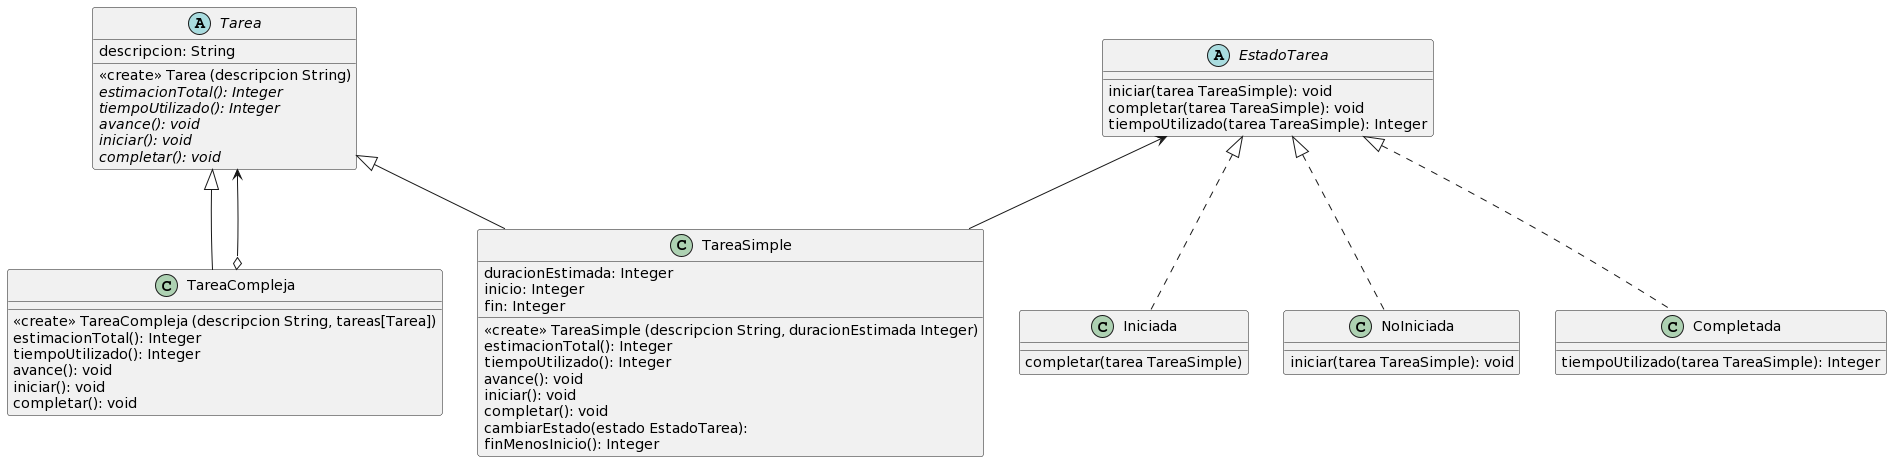

The diagram above was rendered by PlantUML. Its source (embedded in the PNG):
@startuml
skinparam classAttributeIconSize 0
abstract class Tarea{
  descripcion: String
  <<create>> Tarea (descripcion String)
  {abstract} estimacionTotal(): Integer
  {abstract} tiempoUtilizado(): Integer
  {abstract} avance(): void
  {abstract} iniciar(): void
  {abstract} completar(): void
 
}

class TareaSimple{
  duracionEstimada: Integer
  inicio: Integer
  fin: Integer

  <<create>> TareaSimple (descripcion String, duracionEstimada Integer)
  estimacionTotal(): Integer
  tiempoUtilizado(): Integer
  avance(): void
  iniciar(): void
  completar(): void
  cambiarEstado(estado EstadoTarea):
  finMenosInicio(): Integer
}

class TareaCompleja{
  <<create>> TareaCompleja (descripcion String, tareas[Tarea])
  estimacionTotal(): Integer
  tiempoUtilizado(): Integer
  avance(): void
  iniciar(): void
  completar(): void
}

abstract EstadoTarea {
  iniciar(tarea TareaSimple): void
  completar(tarea TareaSimple): void
  tiempoUtilizado(tarea TareaSimple): Integer
 

}

class Iniciada {
  completar(tarea TareaSimple)
}

class NoIniciada {
  iniciar(tarea TareaSimple): void

}

class Completada {
  tiempoUtilizado(tarea TareaSimple): Integer
  
}





Tarea <|-- TareaSimple
Tarea <|-- TareaCompleja
TareaCompleja o--> Tarea
EstadoTarea <-- TareaSimple
EstadoTarea <|.. NoIniciada
EstadoTarea <|.. Iniciada
EstadoTarea <|.. Completada
@enduml